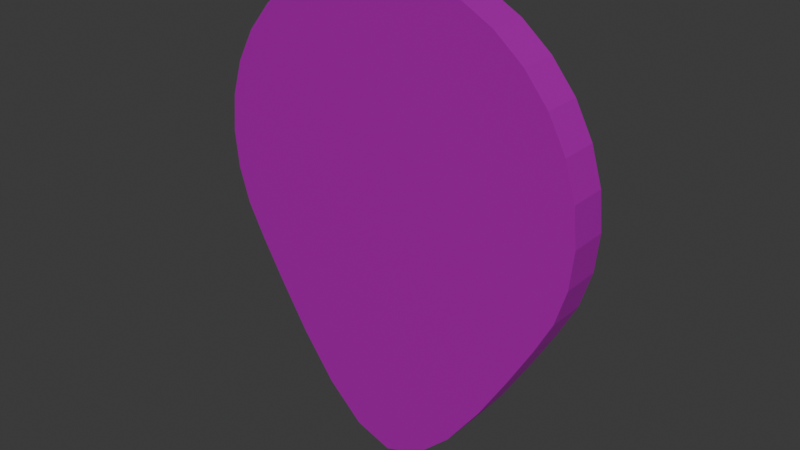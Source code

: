 # Source: bubble.blend  (saved by Blender 4.3.34; exported with 4.5.12 LTS)
import bpy
from mathutils import Matrix  # noqa: F401  (used for matrix-valued properties, if any)

bpy.ops.wm.read_factory_settings(use_empty=True)
scene = bpy.context.scene
scene.name = 'Scene'

# ---- collections
col_collection = bpy.data.collections.new('Collection'); scene.collection.children.link(col_collection)

# ---- images (referenced by path relative to the original .blend; pixels are not part of the script)
import os
ASSET_DIR = os.environ.get("B2B_ASSET_DIR", "")  # directory of the original .blend (textures are referenced by path, not embedded)
HERE = os.path.dirname(os.path.abspath(__file__))  # packed textures are extracted next to this script under _unpacked/

def load_image(name, relpath, width, height, colorspace="sRGB"):
    """Load a texture the original file referenced (path relative to the .blend, or extracted next to this script)."""
    p = next((c for c in (os.path.join(HERE, relpath), os.path.join(ASSET_DIR, relpath)) if relpath and os.path.exists(c)), "")
    if p:
        img = bpy.data.images.load(p, check_existing=True)
        img.name = name
    else:  # same state as the original file: an image datablock whose file is absent (Cycles renders it pink)
        img = bpy.data.images.new(name, width, height)
        img.source = "FILE"
        img.filepath = "//" + (relpath or name)
    img.colorspace_settings.name = colorspace
    return img
img_exclamation = load_image('Exclamation', '', 256, 256, 'sRGB')

# ---- materials (node trees are filled in below, after node groups)
mat_material_001 = bpy.data.materials.new('Material.001')

# ---- material node trees
mat_material_001.use_nodes = True; mat_material_001.node_tree.nodes.clear()
_N = mat_material_001.node_tree.nodes; _L = mat_material_001.node_tree.links
n0 = _N.new('ShaderNodeBsdfPrincipled'); n0.name = 'Principled BSDF'; n0.location = (-85, 295)
n0.inputs[1].default_value = 0.6773
n0.inputs[2].default_value = 0.4455
n1 = _N.new('ShaderNodeOutputMaterial'); n1.name = 'Material Output'; n1.location = (205, 295)
n2 = _N.new('ShaderNodeTexImage'); n2.name = 'Image Texture'; n2.location = (-435, 286)
n2.image = img_exclamation
_L.new(n0.outputs[0], n1.inputs[0])
_L.new(n2.outputs[0], n0.inputs[0])
n1.is_active_output = True

# ---- world
world_world = bpy.data.worlds.new('World'); scene.world = world_world
world_world.use_nodes = True; world_world.node_tree.nodes.clear()
_N = world_world.node_tree.nodes; _L = world_world.node_tree.links
n0 = _N.new('ShaderNodeOutputWorld'); n0.name = 'World Output'; n0.location = (300, 300)
n1 = _N.new('ShaderNodeBackground'); n1.name = 'Background'; n1.location = (10, 300)
n1.inputs[0].default_value = (0.05088, 0.05088, 0.05088, 1.0)
_L.new(n1.outputs[0], n0.inputs[0])
n0.is_active_output = True
world_world.color = (0.05088, 0.05088, 0.05088)
world_world.sun_shadow_jitter_overblur = 0.0

# ---- meshes
me_circle = bpy.data.meshes.new('Circle')
me_circle.from_pydata([(0.0, 1.0, 0.1), (-0.1951, 0.9808, 0.1), (-0.3827, 0.9239, 0.1), (-0.5556, 0.8315, 0.1), (-0.7071, 0.7071, 0.1), (-0.8315, 0.5556, 0.1), (-0.9239, 0.3827, 0.1), (-0.9808, 0.1951, 0.1), (-1.0, 4.371e-09, 0.1), (-0.9808, -0.1951, 0.1), (-0.9239, -0.3827, 0.1), (-0.8315, -0.5588, 0.1), (-0.7071, -0.7723, 0.1), (-0.5556, -1.017, 0.1), (-0.3827, -1.252, 0.1), (-0.1951, -1.43, 0.1), (0.0, -1.5, 0.1), (0.1951, -1.43, 0.1), (0.3827, -1.252, 0.1), (0.5556, -1.017, 0.1), (0.7071, -0.7723, 0.1), (0.8315, -0.5588, 0.1), (0.9239, -0.3827, 0.1), (0.9808, -0.1951, 0.1), (1.0, 4.371e-09, 0.1), (0.9808, 0.1951, 0.1), (0.9239, 0.3827, 0.1), (0.8315, 0.5556, 0.1), (0.7071, 0.7071, 0.1), (0.5556, 0.8315, 0.1), (0.3827, 0.9239, 0.1), (0.1951, 0.9808, 0.1), (1.4e-17, 1.0, -0.1), (-0.1951, 0.9808, -0.1), (-0.3827, 0.9239, -0.1), (-0.5556, 0.8315, -0.1), (-0.7071, 0.7071, -0.1), (-0.8315, 0.5556, -0.1), (-0.9239, 0.3827, -0.1), (-0.9808, 0.1951, -0.1), (-1.0, -5.683e-10, -0.1), (-0.9808, -0.1951, -0.1), (-0.9239, -0.3827, -0.1), (-0.8315, -0.5588, -0.1), (-0.7071, -0.7723, -0.1), (-0.5556, -1.017, -0.1), (-0.3827, -1.252, -0.1), (-0.1951, -1.43, -0.1), (1.4e-17, -1.5, -0.1), (0.1951, -1.43, -0.1), (0.3827, -1.252, -0.1), (0.5556, -1.017, -0.1), (0.7071, -0.7723, -0.1), (0.8315, -0.5588, -0.1), (0.9239, -0.3827, -0.1), (0.9808, -0.1951, -0.1), (1.0, -5.683e-10, -0.1), (0.9808, 0.1951, -0.1), (0.9239, 0.3827, -0.1), (0.8315, 0.5556, -0.1), (0.7071, 0.7071, -0.1), (0.5556, 0.8315, -0.1), (0.3827, 0.9239, -0.1), (0.1951, 0.9808, -0.1)], [], [(1, 2, 3, 4, 5, 6, 7, 8, 9, 10, 11, 12, 13, 14, 15, 16, 17, 18, 19, 20, 21, 22, 23, 24, 25, 26, 27, 28, 29, 30, 31, 0), (33, 32, 63, 62, 61, 60, 59, 58, 57, 56, 55, 54, 53, 52, 51, 50, 49, 48, 47, 46, 45, 44, 43, 42, 41, 40, 39, 38, 37, 36, 35, 34), (5, 4, 36, 37), (0, 31, 63, 32), (19, 18, 50, 51), (6, 5, 37, 38), (20, 19, 51, 52), (7, 6, 38, 39), (21, 20, 52, 53), (8, 7, 39, 40), (22, 21, 53, 54), (9, 8, 40, 41), (23, 22, 54, 55), (10, 9, 41, 42), (24, 23, 55, 56), (11, 10, 42, 43), (25, 24, 56, 57), (12, 11, 43, 44), (26, 25, 57, 58), (13, 12, 44, 45), (27, 26, 58, 59), (14, 13, 45, 46), (1, 0, 32, 33), (28, 27, 59, 60), (15, 14, 46, 47), (2, 1, 33, 34), (29, 28, 60, 61), (16, 15, 47, 48), (3, 2, 34, 35), (30, 29, 61, 62), (17, 16, 48, 49), (4, 3, 35, 36), (31, 30, 62, 63), (18, 17, 49, 50)])
_uv = me_circle.uv_layers.new(name='UVMap')
_uv.uv.foreach_set('vector', [0.4436, 0.9351, 0.3781, 0.9152, 0.3178, 0.883, 0.265, 0.8396, 0.2216, 0.7868, 0.1894, 0.7265, 0.1695, 0.6611, 0.1628, 0.593, 0.1695, 0.525, 0.1894, 0.4596, 0.2216, 0.3982, 0.265, 0.3237, 0.3178, 0.2384, 0.3781, 0.1564, 0.4436, 0.09444, 0.5116, 0.06991, 0.5796, 0.09444, 0.6451, 0.1564, 0.7053, 0.2384, 0.7582, 0.3237, 0.8016, 0.3982, 0.8338, 0.4596, 0.8536, 0.525, 0.8603, 0.593, 0.8536, 0.6611, 0.8338, 0.7265, 0.8016, 0.7868, 0.7582, 0.8396, 0.7053, 0.883, 0.6451, 0.9152, 0.5796, 0.9351, 0.5116, 0.9418, 0.4436, 0.9351, 0.5116, 0.9418, 0.5796, 0.9351, 0.6451, 0.9152, 0.7053, 0.883, 0.7582, 0.8396, 0.8016, 0.7868, 0.8338, 0.7265, 0.8536, 0.6611, 0.8603, 0.593, 0.8536, 0.525, 0.8338, 0.4596, 0.8016, 0.3982, 0.7582, 0.3237, 0.7053, 0.2384, 0.6451, 0.1564, 0.5796, 0.09444, 0.5116, 0.06991, 0.4436, 0.09444, 0.3781, 0.1564, 0.3178, 0.2384, 0.265, 0.3237, 0.2216, 0.3982, 0.1894, 0.4596, 0.1695, 0.525, 0.1628, 0.593, 0.1695, 0.6611, 0.1894, 0.7265, 0.2216, 0.7868, 0.265, 0.8396, 0.3178, 0.883, 0.3781, 0.9152, 0.3843, 0.9924, 0.4158, 0.9924, 0.4158, 0.9509, 0.3843, 0.9509, 0.09368, 0.6316, 0.09368, 0.5635, 0.02393, 0.5635, 0.02393, 0.6316, 0.06379, 0.06959, 0.02614, 0.06959, 0.02614, 0.03754, 0.06379, 0.03754, 0.3484, 0.9924, 0.3843, 0.9924, 0.3843, 0.9509, 0.3484, 0.9509, 0.103, 0.06959, 0.06379, 0.06959, 0.06379, 0.03754, 0.103, 0.03754, 0.3095, 0.9924, 0.3484, 0.9924, 0.3484, 0.9509, 0.3095, 0.9509, 0.1372, 0.06959, 0.103, 0.06959, 0.103, 0.03754, 0.1372, 0.03754, 0.269, 0.9924, 0.3095, 0.9924, 0.3095, 0.9509, 0.269, 0.9509, 0.1654, 0.06959, 0.1372, 0.06959, 0.1372, 0.03754, 0.1654, 0.03754, 0.2285, 0.9924, 0.269, 0.9924, 0.269, 0.9509, 0.2285, 0.9509, 0.1955, 0.06959, 0.1654, 0.06959, 0.1654, 0.03754, 0.1955, 0.03754, 0.1896, 0.9924, 0.2285, 0.9924, 0.2285, 0.9509, 0.1896, 0.9509, 0.2268, 0.06959, 0.1955, 0.06959, 0.1955, 0.03754, 0.2268, 0.03754, 0.153, 0.9924, 0.1896, 0.9924, 0.1896, 0.9509, 0.153, 0.9509, 0.258, 0.06959, 0.2268, 0.06959, 0.2268, 0.03754, 0.258, 0.03754, 0.1087, 0.9924, 0.153, 0.9924, 0.153, 0.9509, 0.1087, 0.9509, 0.2881, 0.06959, 0.258, 0.06959, 0.258, 0.03754, 0.2881, 0.03754, 0.0579, 0.9924, 0.1087, 0.9924, 0.1087, 0.9509, 0.0579, 0.9509, 0.3158, 0.06959, 0.2881, 0.06959, 0.2881, 0.03754, 0.3158, 0.03754, 0.009133, 0.9924, 0.0579, 0.9924, 0.0579, 0.9509, 0.009133, 0.9509, 0.09368, 0.6996, 0.09368, 0.6316, 0.02393, 0.6316, 0.02393, 0.6996, 0.3401, 0.06959, 0.3158, 0.06959, 0.3158, 0.03754, 0.3401, 0.03754, 0.09166, 0.2001, 0.02624, 0.2001, 0.02624, 0.1304, 0.09166, 0.1304, 0.09368, 0.765, 0.09368, 0.6996, 0.02393, 0.6996, 0.02393, 0.765, 0.09368, 0.4378, 0.09368, 0.385, 0.02393, 0.385, 0.02393, 0.4378, 0.1597, 0.2001, 0.09166, 0.2001, 0.09166, 0.1304, 0.1597, 0.1304, 0.09368, 0.8253, 0.09368, 0.765, 0.02393, 0.765, 0.02393, 0.8253, 0.09368, 0.4981, 0.09368, 0.4378, 0.02393, 0.4378, 0.02393, 0.4981, 0.2277, 0.2001, 0.1597, 0.2001, 0.1597, 0.1304, 0.2277, 0.1304, 0.09368, 0.8782, 0.09368, 0.8253, 0.02393, 0.8253, 0.02393, 0.8782, 0.09368, 0.5635, 0.09368, 0.4981, 0.02393, 0.4981, 0.02393, 0.5635, 0.2932, 0.2001, 0.2277, 0.2001, 0.2277, 0.1304, 0.2932, 0.1304])
me_circle.materials.append(mat_material_001)
me_circle.update()

# ---- objects
ob_circle = bpy.data.objects.new('Circle', me_circle)

# ---- transforms, parenting, visibility, modifiers, constraints
ob_circle.location = (0.0, 0.0, 0.0)
ob_circle.rotation_euler = (1.571, -0.0, 0.0)
ob_circle.scale = (0.2, 0.2, 0.2)

# ---- collection membership
col_collection.objects.link(ob_circle)

# ---- scene / render settings (as saved in the file)
scene.frame_start = 1; scene.frame_end = 250; scene.frame_set(1)
scene.render.engine = 'BLENDER_EEVEE_NEXT'
bpy.context.view_layer.update()

# ---- added for rendering (the .blend has no active camera and no usable light): camera, sun
cam_auto = bpy.data.cameras.new('AutoCamera')
cam_auto.lens = 50.0
cam_auto.sensor_width = 36.0
cam_auto.clip_end = 1000.0
ob_auto_camera = bpy.data.objects.new('AutoCamera', cam_auto)
scene.collection.objects.link(ob_auto_camera)
ob_auto_camera.location = (0.593588, -0.712305, 0.42487)
ob_auto_camera.rotation_euler = (1.09748, -7.21219e-08, 0.694738)
scene.camera = ob_auto_camera
light_auto_sun = bpy.data.lights.new('AutoSun', 'SUN')
light_auto_sun.energy = 3.0
light_auto_sun.angle = 0.0523599
ob_auto_sun = bpy.data.objects.new('AutoSun', light_auto_sun)
scene.collection.objects.link(ob_auto_sun)
ob_auto_sun.rotation_euler = (0.872665, 0.174533, 0.523599)
bpy.context.view_layer.update()
